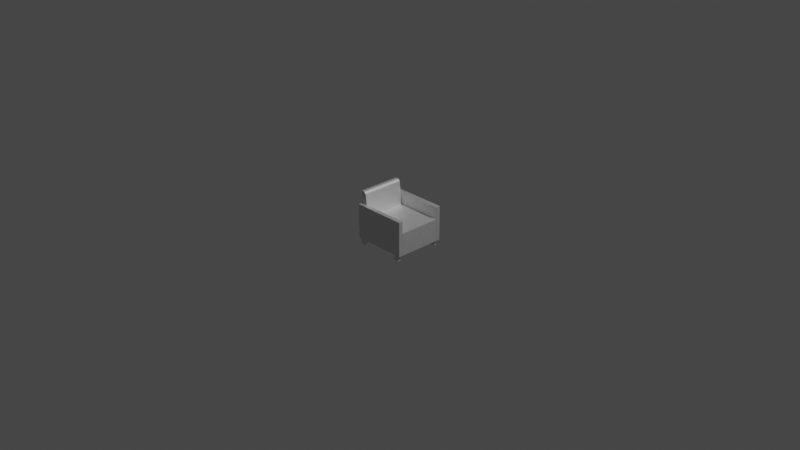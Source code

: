 # Source: model.blend  (saved by Blender 2.91.10; exported with 4.5.12 LTS)
import bpy
from mathutils import Matrix  # noqa: F401  (used for matrix-valued properties, if any)

bpy.ops.wm.read_factory_settings(use_empty=True)
scene = bpy.context.scene
scene.name = 'Scene'

# ---- collections
col_collection = bpy.data.collections.new('Collection'); scene.collection.children.link(col_collection)

# ---- materials (node trees are filled in below, after node groups)
mat_material_0_24 = bpy.data.materials.new('material_0_24')
mat_material_0_24.use_transparent_shadow = False
mat_material_0_24.roughness = 0.6733

# ---- material node trees
mat_material_0_24.use_nodes = True; mat_material_0_24.node_tree.nodes.clear()
_N = mat_material_0_24.node_tree.nodes; _L = mat_material_0_24.node_tree.links
n0 = _N.new('ShaderNodeBsdfPrincipled'); n0.name = 'Principled BSDF'; n0.location = (10, 300)
n0.distribution = 'GGX'
n0.subsurface_method = 'BURLEY'
n0.inputs[2].default_value = 0.6733
n0.inputs[3].default_value = 0.0
n0.inputs[27].default_value = (0.0, 0.0, 0.0, 1.0)
n0.inputs[28].default_value = 1.0
n1 = _N.new('ShaderNodeOutputMaterial'); n1.name = 'Material Output'; n1.location = (300, 300)
_L.new(n0.outputs[0], n1.inputs[0])
n1.is_active_output = True

# ---- world
world_world = bpy.data.worlds.new('World'); scene.world = world_world
world_world.use_nodes = True; world_world.node_tree.nodes.clear()
_N = world_world.node_tree.nodes; _L = world_world.node_tree.links
n0 = _N.new('ShaderNodeOutputWorld'); n0.name = 'World Output'; n0.location = (300, 300)
n1 = _N.new('ShaderNodeBackground'); n1.name = 'Background'; n1.location = (10, 300)
n1.inputs[0].default_value = (0.05088, 0.05088, 0.05088, 1.0)
_L.new(n1.outputs[0], n0.inputs[0])
n0.is_active_output = True
world_world.color = (0.05088, 0.05088, 0.05088)
world_world.use_sun_shadow = False
world_world.sun_shadow_jitter_overblur = 0.0

# ---- cameras
cam_camera = bpy.data.cameras.new('Camera')
cam_camera.clip_end = 100.0
cam_camera.ortho_scale = 7.314

# ---- lights
light_light = bpy.data.lights.new('Light', 'POINT')
light_light.transmission_factor = 0.0
light_light.energy = 1000.0
light_light.shadow_soft_size = 0.1
light_light.shadow_maximum_resolution = 0.006
light_light.use_absolute_resolution = True

# ---- meshes
me_mesh13_mesh13_geometry = bpy.data.meshes.new('mesh13_mesh13-geometry')
me_mesh13_mesh13_geometry.from_pydata([(-0.274, -0.2886, -0.2344), (-0.274, -0.2255, -0.2708), (-0.274, -0.2886, -0.2708), (-0.274, -0.2255, -0.2344), (-0.2267, -0.2886, -0.2708), (-0.2267, -0.2886, -0.2344), (-0.2267, -0.2255, -0.2344), (-0.2267, -0.2255, -0.2708), (0.2686, -0.2886, -0.2344), (0.2213, -0.2255, -0.2344), (0.2213, -0.2886, -0.2344), (0.2686, -0.2255, -0.2344), (0.2213, -0.2255, -0.2708), (0.2686, -0.2886, -0.2708), (0.2686, -0.2255, -0.2708), (0.2213, -0.2886, -0.2708), (-0.274, -0.2886, 0.271), (-0.274, -0.2255, 0.2346), (-0.274, -0.2886, 0.2346), (-0.274, -0.2255, 0.271), (-0.2267, -0.2886, 0.2346), (-0.2267, -0.2886, 0.271), (-0.2267, -0.2255, 0.271), (-0.2267, -0.2255, 0.2346), (0.2213, -0.2886, 0.271), (0.2213, -0.2255, 0.2346), (0.2213, -0.2886, 0.2346), (0.2213, -0.2255, 0.271), (0.2686, -0.2886, 0.2346), (0.2686, -0.2886, 0.271), (0.2686, -0.2255, 0.271), (0.2686, -0.2255, 0.2346)], [], [(2, 1, 0), (3, 0, 1), (1, 4, 2), (4, 0, 2), (5, 3, 0), (3, 1, 6), (7, 1, 4), (0, 4, 5), (6, 5, 3), (1, 6, 7), (4, 5, 7), (6, 7, 5), (10, 9, 8), (11, 8, 9), (12, 10, 9), (10, 13, 8), (8, 14, 11), (9, 12, 11), (15, 12, 10), (13, 10, 15), (13, 8, 14), (14, 11, 12), (12, 15, 14), (13, 14, 15), (18, 17, 16), (19, 16, 17), (17, 20, 18), (20, 16, 18), (21, 19, 16), (19, 17, 22), (23, 17, 20), (16, 20, 21), (22, 21, 19), (17, 22, 23), (23, 20, 22), (20, 22, 21), (26, 25, 24), (27, 24, 25), (25, 28, 26), (28, 24, 26), (29, 27, 24), (27, 25, 30), (31, 25, 28), (24, 28, 29), (30, 29, 27), (25, 30, 31), (31, 28, 30), (28, 30, 29)])
me_mesh13_mesh13_geometry.materials.append(mat_material_0_24)
me_mesh13_mesh13_geometry.use_remesh_fix_poles = True
me_mesh13_mesh13_geometry.use_remesh_preserve_attributes = False
me_mesh13_mesh13_geometry.use_mirror_vertex_groups = False
me_mesh13_mesh13_geometry.update()
me_mesh11_mesh11_geometry = bpy.data.meshes.new('mesh11_mesh11-geometry')
me_mesh11_mesh11_geometry.from_pydata([(-0.2976, 0.1533, 0.2345), (0.2976, 0.1533, 0.2796), (0.2976, 0.1533, 0.2345), (-0.2976, 0.1533, 0.2796), (0.2976, 0.1296, 0.2345), (-0.2976, 0.1296, 0.2796), (0.2976, 0.1296, 0.2796), (-0.2976, 0.1296, 0.2345), (0.2797, 0.1296, 0.2345), (0.2976, -0.2255, 0.237), (0.2797, -0.2255, 0.2345), (0.2976, 0.1296, 0.237), (-0.2976, -0.2255, 0.2796), (-0.2976, 0.1296, 0.2345), (0.2976, 0.1296, 0.2796), (0.2976, -0.2255, 0.2796), (-0.2976, -0.2255, 0.2345), (-0.2976, 0.1296, 0.2796)], [], [(2, 1, 0), (3, 0, 1), (1, 4, 2), (4, 0, 2), (0, 5, 3), (3, 1, 5), (6, 1, 4), (0, 4, 7), (5, 0, 7), (6, 5, 1), (6, 4, 5), (7, 5, 4), (10, 9, 8), (11, 8, 9), (9, 12, 10), (10, 13, 8), (8, 14, 11), (11, 9, 14), (15, 9, 12), (10, 12, 16), (13, 10, 16), (13, 8, 17), (14, 8, 17), (9, 14, 15), (15, 12, 14), (12, 13, 16), (13, 12, 17), (17, 14, 12)])
me_mesh11_mesh11_geometry.materials.append(mat_material_0_24)
me_mesh11_mesh11_geometry.use_remesh_fix_poles = True
me_mesh11_mesh11_geometry.use_remesh_preserve_attributes = False
me_mesh11_mesh11_geometry.use_mirror_vertex_groups = False
me_mesh11_mesh11_geometry.update()
me_mesh7_mesh7_geometry = bpy.data.meshes.new('mesh7_mesh7-geometry')
me_mesh7_mesh7_geometry.from_pydata([(-0.2976, -0.2255, -0.2345), (0.2976, -0.05897, -0.2345), (0.2976, -0.2255, -0.2345), (-0.2976, -0.05897, -0.2345), (0.2976, -0.05897, 0.2345), (-0.2976, -0.2255, 0.2345), (0.2976, -0.2255, 0.2345), (-0.2976, -0.05897, 0.2345)], [], [(2, 1, 0), (3, 0, 1), (4, 2, 1), (0, 5, 2), (5, 3, 0), (1, 4, 3), (2, 4, 6), (6, 2, 5), (3, 5, 7), (7, 3, 4), (6, 5, 4), (7, 4, 5)])
me_mesh7_mesh7_geometry.materials.append(mat_material_0_24)
me_mesh7_mesh7_geometry.use_remesh_fix_poles = True
me_mesh7_mesh7_geometry.use_remesh_preserve_attributes = False
me_mesh7_mesh7_geometry.use_mirror_vertex_groups = False
me_mesh7_mesh7_geometry.update()
me_mesh5_mesh5_geometry = bpy.data.meshes.new('mesh5_mesh5-geometry')
me_mesh5_mesh5_geometry.from_pydata([(0.2797, -0.05897, 0.2345), (0.2976, -0.05645, -0.232), (0.2976, -0.05645, 0.232), (0.2797, -0.05897, -0.2345), (0.2976, 0.01891, 0.232), (0.2797, 0.01891, 0.2345), (-0.2976, -0.05897, 0.2345), (0.2797, 0.01891, -0.2345), (0.2976, 0.01891, -0.232), (-0.2034, 0.01891, 0.2345), (-0.2976, -0.05897, -0.2345), (-0.2034, 0.01891, -0.2345), (-0.2976, 0.2886, -0.2345), (-0.2976, 0.2886, 0.2345), (-0.2257, 0.1533, 0.2345), (-0.2794, 0.2886, 0.2345), (-0.2257, 0.1533, -0.2345), (-0.2407, 0.2551, 0.2345), (-0.2794, 0.2886, -0.2345), (-0.2739, 0.2882, 0.2345), (-0.2407, 0.2551, -0.2345), (-0.2419, 0.2606, 0.2345), (-0.2739, 0.2882, -0.2345), (-0.2684, 0.287, 0.2345), (-0.2419, 0.2606, -0.2345), (-0.2438, 0.2658, 0.2345), (-0.2684, 0.287, -0.2345), (-0.2632, 0.2851, 0.2345), (-0.2438, 0.2658, -0.2345), (-0.2465, 0.2707, 0.2345), (-0.2632, 0.2851, -0.2345), (-0.2583, 0.2824, 0.2345), (-0.2465, 0.2707, -0.2345), (-0.2499, 0.2751, 0.2345), (-0.2583, 0.2824, -0.2345), (-0.2538, 0.279, 0.2345), (-0.2499, 0.2751, -0.2345), (-0.2538, 0.279, -0.2345)], [], [(2, 1, 0), (3, 0, 1), (1, 4, 2), (2, 5, 0), (0, 3, 6), (3, 1, 7), (8, 1, 4), (4, 2, 5), (9, 0, 5), (3, 6, 10), (0, 6, 9), (1, 7, 8), (7, 11, 3), (7, 4, 8), (5, 7, 4), (9, 7, 5), (6, 12, 10), (3, 11, 10), (6, 9, 13), (11, 7, 9), (12, 6, 13), (11, 10, 12), (13, 9, 14), (11, 14, 9), (13, 12, 15), (11, 12, 16), (17, 14, 13), (16, 11, 14), (12, 15, 18), (15, 19, 13), (16, 12, 20), (14, 17, 16), (21, 17, 13), (19, 18, 15), (22, 12, 18), (13, 23, 19), (24, 12, 20), (17, 16, 20), (20, 21, 17), (25, 21, 13), (22, 19, 18), (22, 12, 26), (13, 27, 23), (19, 22, 23), (24, 12, 28), (21, 20, 24), (21, 25, 24), (13, 25, 29), (30, 12, 26), (26, 23, 22), (27, 31, 13), (27, 26, 23), (32, 12, 28), (28, 24, 25), (28, 29, 25), (13, 29, 33), (34, 12, 30), (30, 27, 26), (31, 35, 13), (31, 30, 27), (32, 12, 36), (29, 28, 32), (32, 33, 29), (13, 33, 35), (34, 12, 37), (34, 31, 30), (31, 34, 35), (36, 12, 37), (36, 32, 33), (35, 37, 33), (37, 35, 34), (37, 33, 36)])
me_mesh5_mesh5_geometry.materials.append(mat_material_0_24)
me_mesh5_mesh5_geometry.use_remesh_fix_poles = True
me_mesh5_mesh5_geometry.use_remesh_preserve_attributes = False
me_mesh5_mesh5_geometry.use_mirror_vertex_groups = False
me_mesh5_mesh5_geometry.update()
me_mesh3_mesh3_geometry = bpy.data.meshes.new('mesh3_mesh3-geometry')
me_mesh3_mesh3_geometry.from_pydata([(0.2976, 0.1296, -0.237), (0.2797, -0.2255, -0.2345), (0.2976, -0.2255, -0.237), (0.2797, 0.1296, -0.2345), (0.2976, -0.2255, -0.2796), (-0.2976, 0.1296, -0.2796), (-0.2976, 0.1296, -0.2345), (-0.2976, -0.2255, -0.2796), (0.2976, 0.1296, -0.2796), (-0.2976, -0.2255, -0.2345), (-0.2976, 0.1533, -0.2796), (0.2976, 0.1533, -0.2345), (0.2976, 0.1533, -0.2796), (-0.2976, 0.1533, -0.2345), (0.2976, 0.1296, -0.2796), (-0.2976, 0.1296, -0.2345), (0.2976, 0.1296, -0.2345), (-0.2976, 0.1296, -0.2796)], [], [(2, 1, 0), (3, 0, 1), (2, 4, 1), (2, 0, 4), (0, 5, 3), (6, 1, 3), (7, 1, 4), (8, 4, 0), (8, 0, 5), (3, 5, 6), (1, 6, 9), (7, 1, 9), (7, 4, 5), (4, 5, 8), (6, 9, 5), (7, 5, 9), (12, 11, 10), (13, 10, 11), (11, 14, 12), (14, 10, 12), (10, 15, 13), (13, 11, 15), (16, 11, 14), (10, 14, 17), (15, 10, 17), (16, 15, 11), (16, 14, 15), (17, 15, 14)])
me_mesh3_mesh3_geometry.materials.append(mat_material_0_24)
me_mesh3_mesh3_geometry.use_remesh_fix_poles = True
me_mesh3_mesh3_geometry.use_remesh_preserve_attributes = False
me_mesh3_mesh3_geometry.use_mirror_vertex_groups = False
me_mesh3_mesh3_geometry.update()

# ---- objects
ob_light = bpy.data.objects.new('Light', light_light)
ob_camera = bpy.data.objects.new('Camera', cam_camera)
ob_feet = bpy.data.objects.new('feet', me_mesh13_mesh13_geometry)
ob_left_arm = bpy.data.objects.new('left_arm', me_mesh11_mesh11_geometry)
ob_base = bpy.data.objects.new('base', me_mesh7_mesh7_geometry)
ob_seat = bpy.data.objects.new('seat', me_mesh5_mesh5_geometry)
ob_right_arm = bpy.data.objects.new('right_arm', me_mesh3_mesh3_geometry)

# ---- transforms, parenting, visibility, modifiers, constraints
ob_light.location = (4.076, 1.005, 5.904)
ob_light.rotation_euler = (0.6503, 0.05522, 1.866)
ob_light.lock_rotations_4d = False
ob_light.empty_display_type = 'ARROWS'
ob_light.color = (0.0, 0.0, 0.0, 0.0)
ob_light.lineart.crease_threshold = 0.0
ob_camera.location = (7.359, -6.926, 4.958)
ob_camera.rotation_euler = (1.109, 0.0, 0.8149)
ob_camera.lock_rotations_4d = False
ob_camera.empty_display_type = 'ARROWS'
ob_camera.color = (0.0, 0.0, 0.0, 0.0)
ob_camera.display_type = 'WIRE'
ob_camera.lineart.crease_threshold = 0.0
ob_feet.location = (0.0, 0.0, 0.0)
ob_feet.rotation_euler = (1.571, -0.0, 0.0)
ob_feet.lineart.crease_threshold = 0.0
ob_left_arm.location = (0.0, 0.0, 0.0)
ob_left_arm.rotation_euler = (1.571, -0.0, 0.0)
ob_left_arm.lineart.crease_threshold = 0.0
ob_base.location = (0.0, 0.0, 0.0)
ob_base.rotation_euler = (1.571, -0.0, 0.0)
ob_base.lineart.crease_threshold = 0.0
ob_seat.location = (0.0, 0.0, 0.0)
ob_seat.rotation_euler = (1.571, -0.0, 0.0)
ob_seat.lineart.crease_threshold = 0.0
ob_right_arm.location = (0.0, 0.0, 0.0)
ob_right_arm.rotation_euler = (1.571, -0.0, 0.0)
ob_right_arm.lineart.crease_threshold = 0.0

# ---- collection membership
col_collection.objects.link(ob_light)
col_collection.objects.link(ob_camera)
col_collection.objects.link(ob_feet)
col_collection.objects.link(ob_left_arm)
col_collection.objects.link(ob_base)
col_collection.objects.link(ob_seat)
col_collection.objects.link(ob_right_arm)

# ---- scene / render settings (as saved in the file)
scene.camera = ob_camera
scene.frame_start = 1; scene.frame_end = 250; scene.frame_set(1)
scene.render.engine = 'BLENDER_EEVEE_NEXT'
scene.cycles.use_denoising = False
scene.cycles.samples = 128
scene.cycles.sampling_pattern = 'TABULATED_SOBOL'
scene.cycles.use_adaptive_sampling = False
scene.cycles.use_light_tree = False
scene.view_settings.view_transform = 'Filmic'
bpy.context.view_layer.update()
